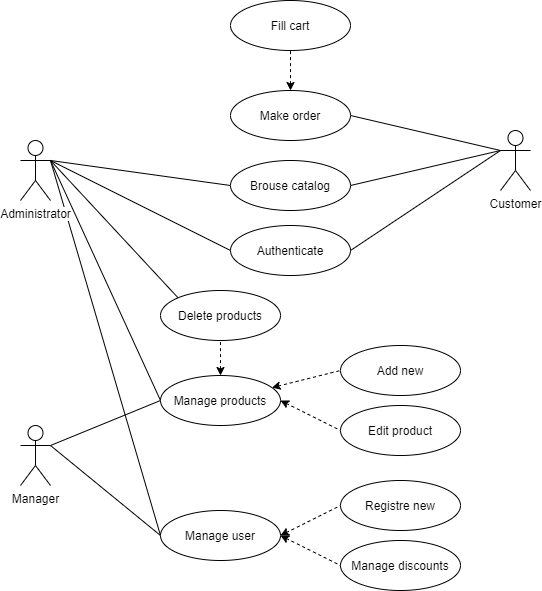

The diagram above was exported from draw.io. Its source (the exported page's mxGraphModel, read from the mxfile embedded in the PNG):
<mxGraphModel dx="722" dy="703" grid="1" gridSize="10" guides="1" tooltips="1" connect="1" arrows="1" fold="1" page="1" pageScale="1" pageWidth="827" pageHeight="1169" math="0" shadow="0">
  <root>
    <mxCell id="0" />
    <mxCell id="1" parent="0" />
    <mxCell id="AC_SVXhQXFRURABwdLM2-43" style="edgeStyle=none;orthogonalLoop=1;jettySize=auto;html=1;exitX=1;exitY=0.3333333333333333;exitDx=0;exitDy=0;exitPerimeter=0;entryX=0;entryY=0.5;entryDx=0;entryDy=0;endArrow=none;endFill=0;" edge="1" parent="1" source="AC_SVXhQXFRURABwdLM2-19" target="AC_SVXhQXFRURABwdLM2-31">
      <mxGeometry relative="1" as="geometry" />
    </mxCell>
    <mxCell id="AC_SVXhQXFRURABwdLM2-50" style="edgeStyle=none;orthogonalLoop=1;jettySize=auto;html=1;exitX=1;exitY=0.3333333333333333;exitDx=0;exitDy=0;exitPerimeter=0;entryX=0;entryY=0.5;entryDx=0;entryDy=0;endArrow=none;endFill=0;" edge="1" parent="1" source="AC_SVXhQXFRURABwdLM2-19" target="AC_SVXhQXFRURABwdLM2-29">
      <mxGeometry relative="1" as="geometry" />
    </mxCell>
    <mxCell id="AC_SVXhQXFRURABwdLM2-51" style="edgeStyle=none;orthogonalLoop=1;jettySize=auto;html=1;exitX=1;exitY=0.3333333333333333;exitDx=0;exitDy=0;exitPerimeter=0;entryX=0;entryY=0.5;entryDx=0;entryDy=0;endArrow=none;endFill=0;" edge="1" parent="1" source="AC_SVXhQXFRURABwdLM2-19" target="AC_SVXhQXFRURABwdLM2-30">
      <mxGeometry relative="1" as="geometry" />
    </mxCell>
    <mxCell id="AC_SVXhQXFRURABwdLM2-53" style="edgeStyle=none;orthogonalLoop=1;jettySize=auto;html=1;exitX=1;exitY=0.3333333333333333;exitDx=0;exitDy=0;exitPerimeter=0;entryX=0;entryY=0.5;entryDx=0;entryDy=0;endArrow=none;endFill=0;" edge="1" parent="1" source="AC_SVXhQXFRURABwdLM2-19" target="AC_SVXhQXFRURABwdLM2-27">
      <mxGeometry relative="1" as="geometry" />
    </mxCell>
    <mxCell id="AC_SVXhQXFRURABwdLM2-68" style="edgeStyle=none;orthogonalLoop=1;jettySize=auto;html=1;exitX=1;exitY=0.3333333333333333;exitDx=0;exitDy=0;exitPerimeter=0;entryX=0;entryY=0;entryDx=0;entryDy=0;startArrow=none;startFill=0;endArrow=none;endFill=0;" edge="1" parent="1" source="AC_SVXhQXFRURABwdLM2-19" target="AC_SVXhQXFRURABwdLM2-32">
      <mxGeometry relative="1" as="geometry" />
    </mxCell>
    <mxCell id="AC_SVXhQXFRURABwdLM2-19" value="Administrator" style="shape=umlActor;verticalLabelPosition=bottom;labelBackgroundColor=#ffffff;verticalAlign=top;html=1;" vertex="1" parent="1">
      <mxGeometry x="90" y="450" width="30" height="60" as="geometry" />
    </mxCell>
    <mxCell id="AC_SVXhQXFRURABwdLM2-48" style="edgeStyle=none;orthogonalLoop=1;jettySize=auto;html=1;exitX=1;exitY=0.3333333333333333;exitDx=0;exitDy=0;exitPerimeter=0;entryX=0;entryY=0.5;entryDx=0;entryDy=0;endArrow=none;endFill=0;" edge="1" parent="1" source="AC_SVXhQXFRURABwdLM2-20" target="AC_SVXhQXFRURABwdLM2-29">
      <mxGeometry relative="1" as="geometry" />
    </mxCell>
    <mxCell id="AC_SVXhQXFRURABwdLM2-49" style="edgeStyle=none;orthogonalLoop=1;jettySize=auto;html=1;exitX=1;exitY=0.3333333333333333;exitDx=0;exitDy=0;exitPerimeter=0;entryX=0;entryY=0.5;entryDx=0;entryDy=0;endArrow=none;endFill=0;" edge="1" parent="1" source="AC_SVXhQXFRURABwdLM2-20" target="AC_SVXhQXFRURABwdLM2-30">
      <mxGeometry relative="1" as="geometry" />
    </mxCell>
    <mxCell id="AC_SVXhQXFRURABwdLM2-20" value="Manager" style="shape=umlActor;verticalLabelPosition=bottom;labelBackgroundColor=#ffffff;verticalAlign=top;html=1;" vertex="1" parent="1">
      <mxGeometry x="90" y="735" width="30" height="60" as="geometry" />
    </mxCell>
    <mxCell id="AC_SVXhQXFRURABwdLM2-45" style="edgeStyle=none;orthogonalLoop=1;jettySize=auto;html=1;exitX=0;exitY=0.3333333333333333;exitDx=0;exitDy=0;exitPerimeter=0;entryX=1;entryY=0.5;entryDx=0;entryDy=0;endArrow=none;endFill=0;" edge="1" parent="1" source="AC_SVXhQXFRURABwdLM2-21" target="AC_SVXhQXFRURABwdLM2-26">
      <mxGeometry relative="1" as="geometry" />
    </mxCell>
    <mxCell id="AC_SVXhQXFRURABwdLM2-46" style="edgeStyle=none;orthogonalLoop=1;jettySize=auto;html=1;exitX=0;exitY=0.3333333333333333;exitDx=0;exitDy=0;exitPerimeter=0;entryX=1;entryY=0.5;entryDx=0;entryDy=0;endArrow=none;endFill=0;" edge="1" parent="1" source="AC_SVXhQXFRURABwdLM2-21" target="AC_SVXhQXFRURABwdLM2-27">
      <mxGeometry relative="1" as="geometry" />
    </mxCell>
    <mxCell id="AC_SVXhQXFRURABwdLM2-47" style="edgeStyle=none;orthogonalLoop=1;jettySize=auto;html=1;exitX=0;exitY=0.3333333333333333;exitDx=0;exitDy=0;exitPerimeter=0;entryX=1;entryY=0.5;entryDx=0;entryDy=0;endArrow=none;endFill=0;" edge="1" parent="1" source="AC_SVXhQXFRURABwdLM2-21" target="AC_SVXhQXFRURABwdLM2-31">
      <mxGeometry relative="1" as="geometry" />
    </mxCell>
    <mxCell id="AC_SVXhQXFRURABwdLM2-21" value="Customer" style="shape=umlActor;verticalLabelPosition=bottom;labelBackgroundColor=#ffffff;verticalAlign=top;html=1;" vertex="1" parent="1">
      <mxGeometry x="570" y="440" width="30" height="60" as="geometry" />
    </mxCell>
    <mxCell id="AC_SVXhQXFRURABwdLM2-24" value="Manage discounts" style="ellipse;whiteSpace=wrap;html=1;" vertex="1" parent="1">
      <mxGeometry x="410" y="850" width="120" height="50" as="geometry" />
    </mxCell>
    <mxCell id="AC_SVXhQXFRURABwdLM2-25" value="Fill cart" style="ellipse;whiteSpace=wrap;html=1;" vertex="1" parent="1">
      <mxGeometry x="300" y="310" width="120" height="50" as="geometry" />
    </mxCell>
    <mxCell id="AC_SVXhQXFRURABwdLM2-55" style="edgeStyle=none;orthogonalLoop=1;jettySize=auto;html=1;exitX=0.5;exitY=0;exitDx=0;exitDy=0;entryX=0.5;entryY=1;entryDx=0;entryDy=0;endArrow=none;endFill=0;dashed=1;startArrow=classic;startFill=1;" edge="1" parent="1" source="AC_SVXhQXFRURABwdLM2-26" target="AC_SVXhQXFRURABwdLM2-25">
      <mxGeometry relative="1" as="geometry" />
    </mxCell>
    <mxCell id="AC_SVXhQXFRURABwdLM2-26" value="Make order" style="ellipse;whiteSpace=wrap;html=1;" vertex="1" parent="1">
      <mxGeometry x="300" y="400" width="120" height="50" as="geometry" />
    </mxCell>
    <mxCell id="AC_SVXhQXFRURABwdLM2-27" value="Brouse catalog&lt;span style=&quot;font-family: monospace ; font-size: 0px&quot;&gt;%3CmxGraphModel%3E%3Croot%3E%3CmxCell%20id%3D%220%22%2F%3E%3CmxCell%20id%3D%221%22%20parent%3D%220%22%2F%3E%3CmxCell%20id%3D%222%22%20value%3D%22Manage%20discounts%22%20style%3D%22ellipse%3BwhiteSpace%3Dwrap%3Bhtml%3D1%3B%22%20vertex%3D%221%22%20parent%3D%221%22%3E%3CmxGeometry%20x%3D%22270%22%20y%3D%22445%22%20width%3D%22120%22%20height%3D%2250%22%20as%3D%22geometry%22%2F%3E%3C%2FmxCell%3E%3C%2Froot%3E%3C%2FmxGraphModel%3E&lt;/span&gt;" style="ellipse;whiteSpace=wrap;html=1;" vertex="1" parent="1">
      <mxGeometry x="300" y="470" width="120" height="50" as="geometry" />
    </mxCell>
    <mxCell id="AC_SVXhQXFRURABwdLM2-59" style="edgeStyle=none;orthogonalLoop=1;jettySize=auto;html=1;entryX=0;entryY=0.5;entryDx=0;entryDy=0;startArrow=classic;startFill=1;endArrow=none;endFill=0;dashed=1;" edge="1" parent="1" source="AC_SVXhQXFRURABwdLM2-29" target="AC_SVXhQXFRURABwdLM2-33">
      <mxGeometry relative="1" as="geometry" />
    </mxCell>
    <mxCell id="AC_SVXhQXFRURABwdLM2-60" style="edgeStyle=none;orthogonalLoop=1;jettySize=auto;html=1;exitX=1;exitY=0.5;exitDx=0;exitDy=0;entryX=0;entryY=0.5;entryDx=0;entryDy=0;dashed=1;startArrow=classic;startFill=1;endArrow=none;endFill=0;" edge="1" parent="1" source="AC_SVXhQXFRURABwdLM2-29" target="AC_SVXhQXFRURABwdLM2-34">
      <mxGeometry relative="1" as="geometry" />
    </mxCell>
    <mxCell id="AC_SVXhQXFRURABwdLM2-65" value="" style="edgeStyle=none;orthogonalLoop=1;jettySize=auto;html=1;dashed=1;startArrow=classic;startFill=1;endArrow=none;endFill=0;" edge="1" parent="1" source="AC_SVXhQXFRURABwdLM2-29" target="AC_SVXhQXFRURABwdLM2-32">
      <mxGeometry relative="1" as="geometry">
        <mxPoint x="290" y="605" as="targetPoint" />
      </mxGeometry>
    </mxCell>
    <mxCell id="AC_SVXhQXFRURABwdLM2-29" value="Manage products" style="ellipse;whiteSpace=wrap;html=1;" vertex="1" parent="1">
      <mxGeometry x="230" y="685" width="120" height="50" as="geometry" />
    </mxCell>
    <mxCell id="AC_SVXhQXFRURABwdLM2-62" style="edgeStyle=none;orthogonalLoop=1;jettySize=auto;html=1;exitX=1;exitY=0.5;exitDx=0;exitDy=0;entryX=0;entryY=0.5;entryDx=0;entryDy=0;dashed=1;startArrow=classic;startFill=1;endArrow=none;endFill=0;" edge="1" parent="1" source="AC_SVXhQXFRURABwdLM2-30" target="AC_SVXhQXFRURABwdLM2-35">
      <mxGeometry relative="1" as="geometry" />
    </mxCell>
    <mxCell id="AC_SVXhQXFRURABwdLM2-63" style="edgeStyle=none;orthogonalLoop=1;jettySize=auto;html=1;exitX=1;exitY=0.5;exitDx=0;exitDy=0;entryX=0;entryY=0.5;entryDx=0;entryDy=0;dashed=1;startArrow=classic;startFill=1;endArrow=none;endFill=0;" edge="1" parent="1" source="AC_SVXhQXFRURABwdLM2-30" target="AC_SVXhQXFRURABwdLM2-24">
      <mxGeometry relative="1" as="geometry" />
    </mxCell>
    <mxCell id="AC_SVXhQXFRURABwdLM2-30" value="Manage user" style="ellipse;whiteSpace=wrap;html=1;" vertex="1" parent="1">
      <mxGeometry x="230" y="820" width="120" height="50" as="geometry" />
    </mxCell>
    <mxCell id="AC_SVXhQXFRURABwdLM2-31" value="Authenticate" style="ellipse;whiteSpace=wrap;html=1;" vertex="1" parent="1">
      <mxGeometry x="300" y="535" width="120" height="50" as="geometry" />
    </mxCell>
    <mxCell id="AC_SVXhQXFRURABwdLM2-32" value="Delete products" style="ellipse;whiteSpace=wrap;html=1;" vertex="1" parent="1">
      <mxGeometry x="230" y="600" width="120" height="50" as="geometry" />
    </mxCell>
    <mxCell id="AC_SVXhQXFRURABwdLM2-33" value="Add new" style="ellipse;whiteSpace=wrap;html=1;" vertex="1" parent="1">
      <mxGeometry x="410" y="655" width="120" height="50" as="geometry" />
    </mxCell>
    <mxCell id="AC_SVXhQXFRURABwdLM2-34" value="Edit product" style="ellipse;whiteSpace=wrap;html=1;" vertex="1" parent="1">
      <mxGeometry x="410" y="715" width="120" height="50" as="geometry" />
    </mxCell>
    <mxCell id="AC_SVXhQXFRURABwdLM2-35" value="Registre new" style="ellipse;whiteSpace=wrap;html=1;" vertex="1" parent="1">
      <mxGeometry x="410" y="790" width="120" height="50" as="geometry" />
    </mxCell>
  </root>
</mxGraphModel>